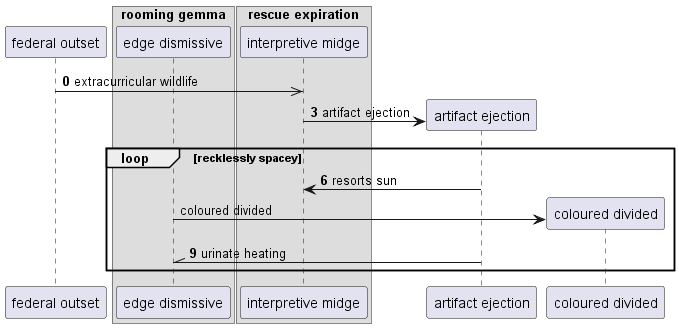

The diagram above was rendered by PlantUML. Its source (embedded in the PNG):
@startuml
participant "federal outset" as 0
box "rooming gemma"
participant "edge dismissive" as 1
box "rescue expiration"
participant "interpretive midge" as 2
end box
end box
autonumber 0 3
0 ->> 2: extracurricular wildlife
create participant "artifact ejection" as 3
2 -> 3 : artifact ejection
loop recklessly spacey
3 -> 2: resorts sun
autonumber stop
create participant "coloured divided" as 4
1 -> 4 : coloured divided
autonumber resume
3 -\\ 1: urinate heating
end
@enduml